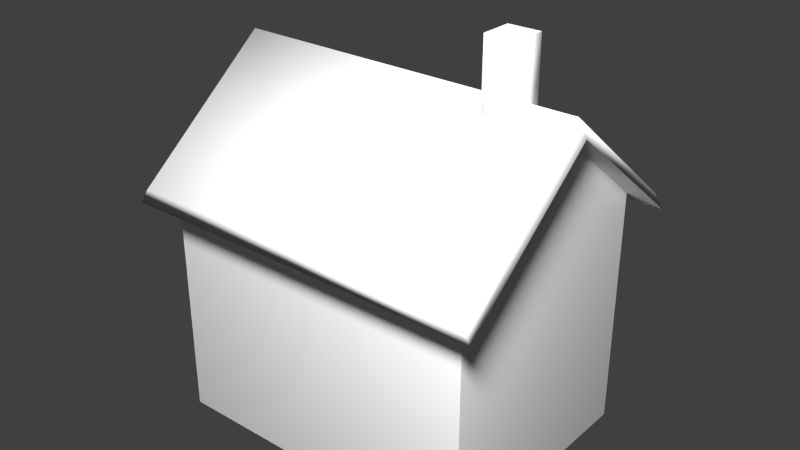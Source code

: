 # Source: house.blend  (saved by Blender 2.76.0; exported with 4.5.12 LTS)
import bpy
from mathutils import Matrix  # noqa: F401  (used for matrix-valued properties, if any)

bpy.ops.wm.read_factory_settings(use_empty=True)
scene = bpy.context.scene
scene.name = 'Scene'

# ---- collections
col_collection_1 = bpy.data.collections.new('Collection 1'); scene.collection.children.link(col_collection_1)

# ---- materials (node trees are filled in below, after node groups)
mat_3___default = bpy.data.materials.new('_3_-_Default')
mat_3___default.alpha_threshold = 0.0
mat_3___default.use_transparent_shadow = False
mat_3___default.specular_color = (0.9, 0.9, 0.9)
mat_3___default.roughness = 0.5
mat_3___default.specular_intensity = 0.0

# ---- material node trees

# ---- world
world_world = bpy.data.worlds.new('World'); scene.world = world_world
world_world.color = (0.05088, 0.05088, 0.05088)
world_world.use_sun_shadow = False
world_world.sun_shadow_jitter_overblur = 0.0
world_world.cycles.sampling_method = 'MANUAL'
world_world.cycles.sample_map_resolution = 256

# ---- lights
light_point = bpy.data.lights.new('Point', 'POINT')
light_point.transmission_factor = 0.0
light_point.energy = 100.0
light_point.shadow_buffer_clip_start = 0.5
light_point.shadow_soft_size = 0.1
light_point.shadow_maximum_resolution = 0.006
light_point.use_absolute_resolution = True
light_point.cycles.use_multiple_importance_sampling = False
light_environmentambientlight = bpy.data.lights.new('EnvironmentAmbientLight', 'SUN')
light_environmentambientlight.transmission_factor = 0.0
light_environmentambientlight.angle = 0.1993
light_environmentambientlight.energy = 1.0
light_environmentambientlight.shadow_buffer_clip_start = 0.5
light_environmentambientlight.shadow_soft_size = 0.1
light_environmentambientlight.shadow_cascade_max_distance = 1000.0
light_environmentambientlight.cycles.use_multiple_importance_sampling = False

# ---- meshes
me_box003 = bpy.data.meshes.new('Box003')
me_box003.from_pydata([(-10.0, -7.5, 0.0), (10.0, -7.5, 0.0), (-10.0, 7.5, 0.0), (10.0, 7.5, 0.0), (-10.0, -7.5, 15.0), (10.0, -7.5, 15.0), (-10.0, 7.5, 15.0), (10.0, 7.5, 15.0), (-10.05, -2.384e-07, 21.0), (9.95, -2.384e-07, 21.0), (-11.0, -8.9, 14.8), (11.0, -8.9, 14.8), (-11.05, -2.384e-07, 22.0), (10.95, -2.384e-07, 22.0), (-11.0, 8.9, 14.8), (11.0, 8.9, 14.8), (-11.53, -9.0, 13.9), (11.53, -9.0, 13.9), (-11.53, 9.0, 13.9), (11.53, 9.0, 13.9), (11.48, -2.384e-07, 21.0), (-11.58, -2.384e-07, 21.0), (6.0, -1.0, 20.35), (8.0, -1.0, 20.35), (6.0, 1.0, 20.35), (8.0, 1.0, 20.35), (6.0, -1.0, 25.35), (8.0, -1.0, 25.35), (6.0, 1.0, 25.35), (8.0, 1.0, 25.35), (0.0, -8.9, 14.8), (0.0, -2.384e-07, 22.0), (0.0, 8.9, 14.8), (0.0, -9.0, 13.9), (0.0, 9.0, 13.9)], [], [(0, 2, 3), (3, 1, 0), (0, 1, 5), (5, 4, 0), (1, 3, 7), (7, 5, 1), (3, 2, 6), (6, 7, 3), (2, 0, 4), (4, 6, 2), (30, 11, 13), (30, 12, 10), (5, 7, 9), (32, 14, 12), (12, 31, 32), (6, 4, 8), (30, 17, 11), (30, 16, 33), (17, 20, 13), (13, 11, 17), (21, 16, 10), (10, 12, 21), (32, 18, 14), (32, 19, 34), (20, 19, 15), (15, 13, 20), (18, 21, 12), (12, 14, 18), (16, 5, 17, 33), (5, 16, 4), (7, 6, 18), (18, 34, 19, 7), (9, 7, 19), (19, 20, 9), (5, 9, 20), (20, 17, 5), (8, 4, 16), (16, 21, 8), (6, 8, 21), (21, 18, 6), (26, 27, 29), (29, 28, 26), (22, 23, 27), (27, 26, 22), (23, 25, 29), (29, 27, 23), (25, 24, 28), (28, 29, 25), (24, 22, 26), (26, 28, 24), (30, 10, 16), (31, 12, 30), (13, 31, 30), (32, 13, 15), (32, 31, 13), (32, 15, 19), (17, 30, 33), (18, 32, 34)])
me_box003.polygons.foreach_set('use_smooth', [0, 0, 0, 0, 0, 0, 0, 0, 0, 0, 1, 1, 0, 1, 1, 0, 1, 1, 1, 1, 1, 1, 1, 1, 1, 1, 1, 1, 0, 0, 0, 0, 0, 0, 0, 0, 0, 0, 0, 0, 0, 0, 1, 1, 1, 1, 1, 1, 1, 1, 1, 1, 1, 1, 1, 1, 1, 1])
_uv = me_box003.uv_layers.new(name='geom-Box003-map1')
_uv.uv.foreach_set('vector', [0.3807, 0.4441, 0.3807, 0.01671, 0.9822, 0.01671, 0.9822, 0.01671, 0.9822, 0.4441, 0.3807, 0.4441, 0.02154, 0.01868, 0.6589, 0.01868, 0.6589, 0.4416, 0.6589, 0.4416, 0.02154, 0.4416, 0.02154, 0.01868, 0.6637, 0.01793, 0.979, 0.01793, 0.979, 0.4424, 0.979, 0.4424, 0.6637, 0.4424, 0.6637, 0.01793, 0.3816, 0.01868, 0.9799, 0.01868, 0.9799, 0.4416, 0.9799, 0.4416, 0.3816, 0.4416, 0.3816, 0.01868, 0.6594, 0.01793, 0.979, 0.01793, 0.979, 0.4424, 0.979, 0.4424, 0.6594, 0.4424, 0.6594, 0.01793, 0.02019, 0.5411, 0.4534, 0.5411, 0.4514, 0.9919, 0.4466, 0.5431, 0.01356, 0.996, 0.01339, 0.5451, 0.5157, 0.7633, 0.9855, 0.7633, 0.7506, 0.9512, 0.01605, 0.5335, 0.4492, 0.5335, 0.4512, 0.9843, 0.4512, 0.9843, 0.01605, 0.9843, 0.01605, 0.5335, 0.5157, 0.7633, 0.9855, 0.7633, 0.7506, 0.9512, 0.02019, 0.5337, 0.4743, 0.498, 0.4534, 0.5337, 0.4466, 0.5431, -0.007652, 0.5096, 0.4465, 0.5074, 0.2421, 0.4983, 0.2421, 0.9732, 0.2029, 0.9989, 0.2029, 0.9989, 0.2076, 0.5247, 0.2421, 0.4983, 0.2013, 0.9639, 0.2058, 0.5167, 0.2382, 0.5418, 0.2382, 0.5418, 0.2382, 0.9883, 0.2013, 0.9639, 0.01605, 0.5335, 0.4701, 0.4979, 0.4492, 0.5335, 0.4512, 0.5335, -0.002867, 0.4979, 0.4512, 0.4979, 0.2044, 0.9553, 0.2087, 0.5097, 0.2409, 0.5348, 0.2409, 0.5348, 0.2409, 0.9798, 0.2044, 0.9553, 0.2391, 0.5061, 0.2391, 0.946, 0.2026, 0.9697, 0.2026, 0.9697, 0.207, 0.5304, 0.2391, 0.5061, 0.4671, 0.5357, 0.03683, 0.5814, 0.01628, 0.5389, 0.2418, 0.5373, 0.03683, 0.5814, 0.4671, 0.5357, 0.4467, 0.5785, 0.4484, 0.5775, 0.037, 0.581, 0.01636, 0.5383, 0.01636, 0.5383, 0.243, 0.5364, 0.4689, 0.5345, 0.4484, 0.5775, 0.4482, 0.9922, 0.4484, 0.5775, 0.4689, 0.5345, 0.4689, 0.5345, 0.4688, 0.992, 0.4482, 0.9922, 0.03683, 0.5814, 0.03856, 0.9946, 0.01807, 0.9947, 0.01807, 0.9947, 0.01628, 0.5389, 0.03683, 0.5814, 0.4484, 0.9917, 0.4467, 0.5785, 0.4671, 0.5357, 0.4671, 0.5357, 0.4689, 0.9915, 0.4484, 0.9917, 0.037, 0.581, 0.03685, 0.9958, 0.01628, 0.9959, 0.01628, 0.9959, 0.01636, 0.5383, 0.037, 0.581, 0.8392, 0.5453, 0.9924, 0.5453, 0.9924, 0.6986, 0.9924, 0.6986, 0.8392, 0.6986, 0.8392, 0.5453, 0.6574, 0.5026, 0.8051, 0.5026, 0.8051, 0.7332, 0.8051, 0.7332, 0.6574, 0.7332, 0.6574, 0.5026, 0.8063, 0.5026, 0.6586, 0.5026, 0.6586, 0.7332, 0.6586, 0.7332, 0.8063, 0.7332, 0.8063, 0.5026, 0.6586, 0.5026, 0.5109, 0.5026, 0.5109, 0.7332, 0.5109, 0.7332, 0.6586, 0.7332, 0.6586, 0.5026, 0.5097, 0.5026, 0.6574, 0.5026, 0.6574, 0.7332, 0.6574, 0.7332, 0.5097, 0.7332, 0.5097, 0.5026, 0.4466, 0.5431, 0.01339, 0.5451, -0.007652, 0.5096, 0.4488, 0.994, 0.01356, 0.996, 0.4466, 0.5431, 0.4514, 0.9919, 0.02019, 0.9919, 0.02019, 0.5411, 0.4512, 0.5335, 0.02002, 0.9843, 0.01806, 0.5335, 0.4512, 0.5335, 0.4512, 0.9843, 0.02002, 0.9843, 0.4512, 0.5335, 0.01806, 0.5335, -0.002867, 0.4979, 0.4743, 0.498, 0.02019, 0.5337, 0.02019, 0.498, 0.4701, 0.4979, 0.01605, 0.5335, 0.01605, 0.4979])
me_box003.materials.append(mat_3___default)
me_box003.use_remesh_preserve_volume = False
me_box003.use_remesh_preserve_attributes = False
me_box003.use_mirror_vertex_groups = False
me_box003.update()

# ---- objects
ob_point = bpy.data.objects.new('Point', light_point)
ob_box003 = bpy.data.objects.new('Box003', me_box003)
ob_environmentambientlight = bpy.data.objects.new('EnvironmentAmbientLight', light_environmentambientlight)

# ---- transforms, parenting, visibility, modifiers, constraints
ob_point.location = (0.5732, -0.7423, 1.107)
ob_point.lineart.crease_threshold = 0.0
ob_box003.location = (0.0, 0.0, 0.0)
ob_box003.scale = (0.0254, 0.0254, 0.0254)
ob_box003.lineart.crease_threshold = 0.0
ob_environmentambientlight.location = (0.0, 0.0, 0.0)
ob_environmentambientlight.scale = (0.0254, 0.0254, 0.0254)
ob_environmentambientlight.lineart.crease_threshold = 0.0

# ---- collection membership
col_collection_1.objects.link(ob_point)
col_collection_1.objects.link(ob_box003)
col_collection_1.objects.link(ob_environmentambientlight)

# ---- scene / render settings (as saved in the file)
scene.frame_start = 1; scene.frame_end = 250; scene.frame_set(1)
scene.render.engine = 'BLENDER_EEVEE_NEXT'
scene.render.resolution_percentage = 50
scene.render.dither_intensity = 0.0
scene.cycles.use_denoising = False
scene.cycles.samples = 10
scene.cycles.sampling_pattern = 'TABULATED_SOBOL'
scene.cycles.light_sampling_threshold = 0.0
scene.cycles.use_adaptive_sampling = False
scene.cycles.use_light_tree = False
scene.cycles.blur_glossy = 0.0
scene.cycles.pixel_filter_type = 'GAUSSIAN'
scene.cycles.sample_clamp_indirect = 0.0
scene.view_settings.view_transform = 'Standard'
bpy.context.view_layer.update()

# ---- added for rendering (the .blend has no active camera): camera
cam_auto = bpy.data.cameras.new('AutoCamera')
cam_auto.lens = 50.0
cam_auto.sensor_width = 36.0
cam_auto.clip_end = 1000.0
ob_auto_camera = bpy.data.objects.new('AutoCamera', cam_auto)
scene.collection.objects.link(ob_auto_camera)
ob_auto_camera.location = (0.909868, -1.09261, 1.05041)
ob_auto_camera.rotation_euler = (1.09748, -7.21219e-08, 0.694738)
scene.camera = ob_auto_camera
bpy.context.view_layer.update()
